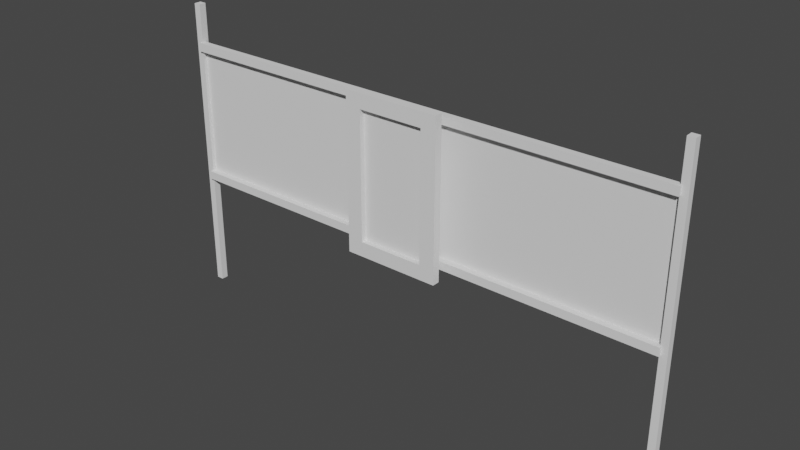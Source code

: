 # Source: iWall.blend  (saved by Blender 2.80.75; exported with 4.5.12 LTS)
import bpy
from mathutils import Matrix  # noqa: F401  (used for matrix-valued properties, if any)

bpy.ops.wm.read_factory_settings(use_empty=True)
scene = bpy.context.scene
scene.name = 'Scene'

# ---- collections
col_collection = bpy.data.collections.new('Collection'); scene.collection.children.link(col_collection)

# ---- world
world_world = bpy.data.worlds.new('World'); scene.world = world_world
world_world.use_nodes = True; world_world.node_tree.nodes.clear()
_N = world_world.node_tree.nodes; _L = world_world.node_tree.links
n0 = _N.new('ShaderNodeOutputWorld'); n0.name = 'World Output'; n0.location = (300, 300)
n1 = _N.new('ShaderNodeBackground'); n1.name = 'Background'; n1.location = (10, 300)
n1.inputs[0].default_value = (0.05088, 0.05088, 0.05088, 1.0)
_L.new(n1.outputs[0], n0.inputs[0])
n0.is_active_output = True
world_world.color = (0.05088, 0.05088, 0.05088)
world_world.use_sun_shadow = False
world_world.sun_shadow_jitter_overblur = 0.0

# ---- meshes
me_plane = bpy.data.meshes.new('Plane')
me_plane.from_pydata([(-2.0, 0.0, 1.0), (2.0, 0.0, 1.0), (-2.0, 0.0, 2.0), (2.0, 0.0, 2.0), (-2.0, -0.05, 1.0), (2.0, -0.05, 1.0), (-2.0, -0.05, 2.0), (2.0, -0.05, 2.0), (-2.0, -0.05, 0.9344), (2.0, -0.05, 0.9344), (-2.0, -0.05, 2.066), (2.0, -0.05, 2.066), (-2.0, 0.0, 0.9344), (2.0, 0.0, 0.9344), (-2.0, 0.0, 2.066), (2.0, 0.0, 2.066)], [], [(0, 1, 3, 2), (2, 3, 7, 6), (1, 0, 4, 5), (6, 7, 11, 10), (5, 4, 8, 9), (10, 11, 15, 14), (9, 8, 12, 13), (6, 10, 14, 2), (0, 12, 8, 4), (5, 9, 13, 1), (3, 15, 11, 7)])
_uv = me_plane.uv_layers.new(name='UVMap')
_uv.uv.foreach_set('vector', [0.0, 0.0, 1.0, 0.0, 1.0, 1.0, 0.0, 1.0, 0.0, 1.0, 1.0, 1.0, 1.0, 1.0, 0.0, 1.0, 1.0, 0.0, 0.0, 0.0, 0.0, 0.0, 1.0, 0.0, 0.0, 1.0, 1.0, 1.0, 1.0, 1.0, 0.0, 1.0, 1.0, 0.0, 0.0, 0.0, 0.0, 0.0, 1.0, 0.0, 0.0, 1.0, 1.0, 1.0, 1.0, 1.0, 0.0, 1.0, 1.0, 0.0, 0.0, 0.0, 0.0, 0.0, 1.0, 0.0, 0.0, 1.0, 0.0, 1.0, 0.0, 1.0, 0.0, 1.0, 0.0, 0.0, 0.0, 0.0, 0.0, 0.0, 0.0, 0.0, 1.0, 0.0, 1.0, 0.0, 1.0, 0.0, 1.0, 0.0, 1.0, 1.0, 1.0, 1.0, 1.0, 1.0, 1.0, 1.0])
me_plane.use_remesh_preserve_volume = False
me_plane.use_remesh_preserve_attributes = False
me_plane.use_mirror_vertex_groups = False
me_plane.update()
me_cube = bpy.data.meshes.new('Cube')
me_cube.from_pydata([(-0.2599, -0.1813, 1.0), (-0.2599, -0.1813, 2.0), (-0.3812, -0.1212, 0.8842), (-0.3812, -0.1212, 2.116), (0.2599, -0.1813, 1.0), (0.2599, -0.1813, 2.0), (0.3812, -0.1212, 0.8842), (0.3812, -0.1212, 2.116), (-0.1759, -0.05941, 1.784), (-0.1759, -0.05941, 1.216), (0.1759, -0.05941, 1.216), (0.1759, -0.05941, 1.784), (-0.3812, -0.1813, 0.8842), (-0.3812, -0.1813, 2.116), (0.3812, -0.1813, 2.116), (0.3812, -0.1813, 0.8842), (-0.2599, -0.1398, 1.0), (-0.2599, -0.1398, 2.0), (0.2599, -0.1398, 2.0), (0.2599, -0.1398, 1.0)], [], [(12, 13, 3, 2), (7, 6, 10, 11), (6, 7, 14, 15), (4, 5, 18, 19), (2, 6, 15, 12), (7, 3, 13, 14), (9, 8, 11, 10), (6, 2, 9, 10), (3, 7, 11, 8), (2, 3, 8, 9), (0, 1, 13, 12), (5, 4, 15, 14), (4, 0, 12, 15), (1, 5, 14, 13), (19, 18, 17, 16), (0, 4, 19, 16), (1, 0, 16, 17), (5, 1, 17, 18)])
_uv = me_cube.uv_layers.new(name='UVMap')
_uv.uv.foreach_set('vector', [0.375, 0.0, 0.625, 0.0, 0.625, 0.25, 0.375, 0.25, 0.625, 0.5, 0.375, 0.5, 0.375, 0.5, 0.625, 0.5, 0.375, 0.5, 0.625, 0.5, 0.625, 0.75, 0.375, 0.75, 0.4007, 0.7916, 0.5993, 0.7916, 0.5993, 0.7916, 0.4007, 0.7916, 0.125, 0.5, 0.375, 0.5, 0.375, 0.75, 0.125, 0.75, 0.625, 0.5, 0.875, 0.5, 0.875, 0.75, 0.625, 0.75, 0.375, 0.25, 0.625, 0.25, 0.625, 0.5, 0.375, 0.5, 0.375, 0.5, 0.125, 0.5, 0.125, 0.5, 0.375, 0.5, 0.875, 0.5, 0.625, 0.5, 0.625, 0.5, 0.875, 0.5, 0.375, 0.25, 0.625, 0.25, 0.625, 0.25, 0.375, 0.25, 0.4007, 0.9584, 0.5993, 0.9584, 0.625, 1.0, 0.375, 1.0, 0.5993, 0.7916, 0.4007, 0.7916, 0.375, 0.75, 0.625, 0.75, 0.4007, 0.7916, 0.4007, 0.9584, 0.375, 1.0, 0.375, 0.75, 0.5993, 0.9584, 0.5993, 0.7916, 0.625, 0.75, 0.625, 1.0, 0.4007, 0.7916, 0.5993, 0.7916, 0.5993, 0.9584, 0.4007, 0.9584, 0.4007, 0.9584, 0.4007, 0.7916, 0.4007, 0.7916, 0.4007, 0.9584, 0.5993, 0.9584, 0.4007, 0.9584, 0.4007, 0.9584, 0.5993, 0.9584, 0.5993, 0.7916, 0.5993, 0.9584, 0.5993, 0.9584, 0.5993, 0.7916])
me_cube.use_remesh_preserve_volume = False
me_cube.use_remesh_preserve_attributes = False
me_cube.use_mirror_vertex_groups = False
me_cube.update()
me_cube_002 = bpy.data.meshes.new('Cube.002')
me_cube_002.from_pydata([(-0.02797, -0.02797, 0.0), (-0.02797, -0.02797, 2.361), (-0.02797, 0.02797, 0.0), (-0.02797, 0.02797, 2.361), (0.02797, -0.02797, 0.0), (0.02797, -0.02797, 2.361), (0.02797, 0.02797, 0.0), (0.02797, 0.02797, 2.361), (4.008, -0.02797, 0.0), (4.008, -0.02797, 2.361), (4.008, 0.02797, 0.0), (4.008, 0.02797, 2.361), (4.064, -0.02797, 0.0), (4.064, -0.02797, 2.361), (4.064, 0.02797, 0.0), (4.064, 0.02797, 2.361)], [], [(0, 1, 3, 2), (2, 3, 7, 6), (6, 7, 5, 4), (4, 5, 1, 0), (2, 6, 4, 0), (7, 3, 1, 5), (8, 9, 11, 10), (10, 11, 15, 14), (14, 15, 13, 12), (12, 13, 9, 8), (10, 14, 12, 8), (15, 11, 9, 13)])
_uv = me_cube_002.uv_layers.new(name='UVMap')
_uv.uv.foreach_set('vector', [0.375, 0.0, 0.625, 0.0, 0.625, 0.25, 0.375, 0.25, 0.375, 0.25, 0.625, 0.25, 0.625, 0.5, 0.375, 0.5, 0.375, 0.5, 0.625, 0.5, 0.625, 0.75, 0.375, 0.75, 0.375, 0.75, 0.625, 0.75, 0.625, 1.0, 0.375, 1.0, 0.125, 0.5, 0.375, 0.5, 0.375, 0.75, 0.125, 0.75, 0.625, 0.5, 0.875, 0.5, 0.875, 0.75, 0.625, 0.75, 0.375, 0.0, 0.625, 0.0, 0.625, 0.25, 0.375, 0.25, 0.375, 0.25, 0.625, 0.25, 0.625, 0.5, 0.375, 0.5, 0.375, 0.5, 0.625, 0.5, 0.625, 0.75, 0.375, 0.75, 0.375, 0.75, 0.625, 0.75, 0.625, 1.0, 0.375, 1.0, 0.125, 0.5, 0.375, 0.5, 0.375, 0.75, 0.125, 0.75, 0.625, 0.5, 0.875, 0.5, 0.875, 0.75, 0.625, 0.75])
me_cube_002.use_remesh_preserve_volume = False
me_cube_002.use_remesh_preserve_attributes = False
me_cube_002.use_mirror_vertex_groups = False
me_cube_002.update()

# ---- objects
ob_banner = bpy.data.objects.new('Banner', me_plane)
ob_monitor = bpy.data.objects.new('Monitor', me_cube)
ob_frame = bpy.data.objects.new('Frame', me_cube_002)

# ---- transforms, parenting, visibility, modifiers, constraints
ob_banner.location = (0.0, 0.0, 0.0)
ob_banner.lineart.crease_threshold = 0.0
ob_monitor.location = (0.0, 0.0, 0.0)
ob_monitor.lineart.crease_threshold = 0.0
ob_frame.location = (-2.016, 0.0, 0.0)
ob_frame.lineart.crease_threshold = 0.0

# ---- collection membership
col_collection.objects.link(ob_banner)
col_collection.objects.link(ob_monitor)
col_collection.objects.link(ob_frame)

# ---- scene / render settings (as saved in the file)
scene.frame_start = 1; scene.frame_end = 250; scene.frame_set(1)
scene.render.engine = 'BLENDER_EEVEE_NEXT'
scene.cycles.use_denoising = False
scene.cycles.samples = 128
scene.cycles.sampling_pattern = 'TABULATED_SOBOL'
scene.cycles.use_adaptive_sampling = False
scene.cycles.use_light_tree = False
scene.eevee.use_gtao = True
scene.eevee.gtao_quality = 1.0
scene.eevee.gtao_distance = 0.43
scene.eevee.fast_gi_quality = 1.0
scene.view_settings.view_transform = 'Filmic'
bpy.context.view_layer.update()

# ---- added for rendering (the .blend has no active camera and no usable light): camera, sun
cam_auto = bpy.data.cameras.new('AutoCamera')
cam_auto.lens = 50.0
cam_auto.sensor_width = 36.0
cam_auto.clip_end = 1000.0
ob_auto_camera = bpy.data.objects.new('AutoCamera', cam_auto)
scene.collection.objects.link(ob_auto_camera)
ob_auto_camera.location = (4.37736, -5.32665, 4.68028)
ob_auto_camera.rotation_euler = (1.09748, -7.21219e-08, 0.694738)
scene.camera = ob_auto_camera
light_auto_sun = bpy.data.lights.new('AutoSun', 'SUN')
light_auto_sun.energy = 3.0
light_auto_sun.angle = 0.0523599
ob_auto_sun = bpy.data.objects.new('AutoSun', light_auto_sun)
scene.collection.objects.link(ob_auto_sun)
ob_auto_sun.rotation_euler = (0.872665, 0.174533, 0.523599)
bpy.context.view_layer.update()
